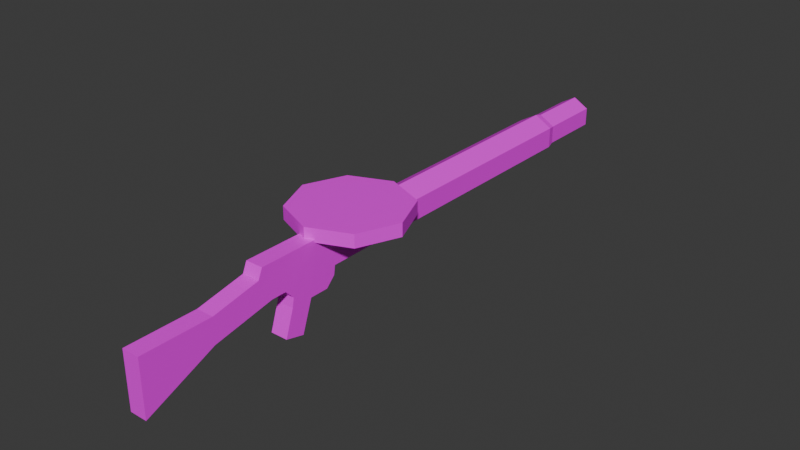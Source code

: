 # Source: lmg_common.blend  (saved by Blender 4.3.32; exported with 4.5.12 LTS)
import bpy
from mathutils import Matrix  # noqa: F401  (used for matrix-valued properties, if any)

bpy.ops.wm.read_factory_settings(use_empty=True)
scene = bpy.context.scene
scene.name = 'Scene'

# ---- images (referenced by path relative to the original .blend; pixels are not part of the script)
import os
ASSET_DIR = os.environ.get("B2B_ASSET_DIR", "")  # directory of the original .blend (textures are referenced by path, not embedded)
HERE = os.path.dirname(os.path.abspath(__file__))  # packed textures are extracted next to this script under _unpacked/

def load_image(name, relpath, width, height, colorspace="sRGB"):
    """Load a texture the original file referenced (path relative to the .blend, or extracted next to this script)."""
    p = next((c for c in (os.path.join(HERE, relpath), os.path.join(ASSET_DIR, relpath)) if relpath and os.path.exists(c)), "")
    if p:
        img = bpy.data.images.load(p, check_existing=True)
        img.name = name
    else:  # same state as the original file: an image datablock whose file is absent (Cycles renders it pink)
        img = bpy.data.images.new(name, width, height)
        img.source = "FILE"
        img.filepath = "//" + (relpath or name)
    img.colorspace_settings.name = colorspace
    return img
img_common_palette_png = load_image('common_palette.png', 'common_palette.png', 1024, 1024, 'sRGB')

# ---- materials (node trees are filled in below, after node groups)
mat_material = bpy.data.materials.new('Material')
mat_material.alpha_threshold = 0.0
mat_material.roughness = 0.5
mat_material.line_color = (0.0, 0.0, 0.0, 1.0)

# ---- material node trees
mat_material.use_nodes = True; mat_material.node_tree.nodes.clear()
_N = mat_material.node_tree.nodes; _L = mat_material.node_tree.links
n0 = _N.new('ShaderNodeOutputMaterial'); n0.name = 'Material Output'; n0.location = (300, 300)
n1 = _N.new('ShaderNodeBsdfPrincipled'); n1.name = 'Principled BSDF'; n1.location = (10, 300)
n1.inputs[3].default_value = 1.45
n2 = _N.new('ShaderNodeTexImage'); n2.name = 'Image Texture'; n2.location = (-180, 280)
n2.image = img_common_palette_png
_L.new(n1.outputs[0], n0.inputs[0])
_L.new(n2.outputs[0], n1.inputs[0])
n0.is_active_output = True

# ---- world
world_world = bpy.data.worlds.new('World'); scene.world = world_world
world_world.use_nodes = True; world_world.node_tree.nodes.clear()
_N = world_world.node_tree.nodes; _L = world_world.node_tree.links
n0 = _N.new('ShaderNodeOutputWorld'); n0.name = 'World Output'; n0.location = (300, 300)
n1 = _N.new('ShaderNodeBackground'); n1.name = 'Background'; n1.location = (10, 300)
n1.inputs[0].default_value = (0.05088, 0.05088, 0.05088, 1.0)
_L.new(n1.outputs[0], n0.inputs[0])
n0.is_active_output = True
world_world.color = (0.05088, 0.05088, 0.05088)
world_world.sun_shadow_jitter_overblur = 0.0

# ---- meshes
me_cylinder_001 = bpy.data.meshes.new('Cylinder.001')
me_cylinder_001.from_pydata([(0.0, 0.5498, -1.0), (0.0, 0.5498, 1.0), (0.5196, 0.2498, -1.0), (0.5196, 0.2498, 1.0), (0.5196, -0.3502, -1.0), (0.5196, -0.3502, 1.0), (0.0, -0.6502, -1.0), (0.0, -0.6502, 1.0), (-0.5196, -0.3502, -1.0), (-0.5196, -0.3502, 1.0), (-0.5196, 0.2498, -1.0), (-0.5196, 0.2498, 1.0), (0.0, 0.5498, -5.781), (0.5196, 0.2498, -5.781), (0.5196, -0.3502, -5.781), (0.0, -0.6502, -5.781), (-0.5196, -0.3502, -5.781), (-0.5196, 0.2498, -5.781), (-6.568e-08, 0.4778, -6.04), (0.4573, 0.2138, -6.04), (0.4573, -0.3142, -6.04), (-6.568e-08, -0.5782, -6.04), (-0.4573, -0.3142, -6.04), (-0.4573, 0.2138, -6.04), (-6.568e-08, 0.4778, -7.978), (0.4573, 0.2138, -7.978), (0.4573, -0.3142, -7.978), (-6.568e-08, -0.5782, -7.978), (-0.4573, -0.3142, -7.978), (-0.4573, 0.2138, -7.978), (-6.493e-08, 0.2138, -8.237), (0.2286, 0.08185, -8.237), (0.2286, -0.1822, -8.237), (-6.493e-08, -0.3142, -8.237), (-0.2286, -0.1822, -8.237), (-0.2286, 0.08185, -8.237), (-0.2585, -0.5672, 5.478), (-0.2585, 0.408, 5.866), (-0.2585, -0.5672, 0.9937), (-0.2585, 0.408, 0.9937), (0.0, -0.5672, 0.9937), (0.0, 0.408, 0.9937), (0.0, -0.5672, 5.478), (0.0, 0.408, 5.866), (-0.2585, -0.5672, 3.449), (-0.2585, 0.408, 3.449), (0.0, 0.408, 3.449), (0.0, -0.5672, 3.449), (-0.2585, -0.5672, 5.168), (0.0, 0.408, 5.168), (0.0, -0.5672, 5.168), (-0.2585, 0.408, 5.168), (-0.2585, -0.8326, 3.488), (0.0, -0.8326, 3.488), (-0.2585, -0.8326, 4.909), (0.0, -0.8326, 4.909), (-0.2585, -1.104, 3.759), (0.0, -1.104, 3.759), (-0.2585, -1.104, 4.961), (0.0, -1.104, 4.961), (-0.2585, 0.408, 4.308), (-0.2585, -0.5672, 4.308), (0.0, 0.408, 4.308), (0.0, -1.879, 5.219), (-0.2585, -0.8326, 4.315), (-0.2585, -1.879, 5.219), (-0.2585, -1.104, 4.321), (0.0, -1.104, 4.321), (-0.2585, -2.022, 4.644), (0.0, -2.022, 4.644), (-0.2585, -0.5672, 5.607), (-0.2585, 0.1107, 5.995), (0.0, -0.5672, 5.607), (0.0, 0.1107, 5.995), (-0.2585, -0.9231, 7.416), (-0.2585, -0.1736, 7.416), (0.0, -0.9231, 7.416), (0.0, -0.1736, 7.416), (-0.2585, -1.828, 9.484), (-0.2585, -0.1736, 9.484), (0.0, -1.828, 9.484), (0.0, -0.1736, 9.484), (0.2585, -0.5672, 5.478), (0.2585, 0.408, 5.866), (0.2585, -0.5672, 0.9937), (0.2585, 0.408, 0.9937), (0.2585, -0.5672, 3.449), (0.2585, 0.408, 3.449), (0.2585, -0.5672, 5.168), (0.2585, 0.408, 5.168), (0.2585, -0.8326, 3.488), (0.2585, -0.8326, 4.909), (0.2585, -1.104, 3.759), (0.2585, -1.104, 4.961), (0.2585, 0.408, 4.308), (0.2585, -0.5672, 4.308), (0.2585, -0.8326, 4.315), (0.2585, -1.879, 5.219), (0.2585, -1.104, 4.321), (0.2585, -2.022, 4.644), (0.2585, -0.5672, 5.607), (0.2585, 0.1107, 5.995), (0.2585, -0.9231, 7.416), (0.2585, -0.1736, 7.416), (0.2585, -1.828, 9.484), (0.2585, -0.1736, 9.484), (0.0, 0.3304, 0.8645), (0.0, 0.7181, 0.8645), (1.188, 0.3304, 1.357), (1.188, 0.7181, 1.357), (1.68, 0.3304, 2.544), (1.68, 0.7181, 2.544), (1.188, 0.3304, 3.732), (1.188, 0.7181, 3.732), (0.0, 0.3304, 4.224), (0.0, 0.7181, 4.224), (-1.188, 0.3304, 3.732), (-1.188, 0.7181, 3.732), (-1.68, 0.3304, 2.544), (-1.68, 0.7181, 2.544), (-1.188, 0.3304, 1.357), (-1.188, 0.7181, 1.357)], [], [(0, 1, 3, 2), (2, 3, 5, 4), (4, 5, 7, 6), (6, 7, 9, 8), (3, 1, 11, 9, 7, 5), (8, 9, 11, 10), (10, 11, 1, 0), (10, 0, 12, 17), (17, 12, 18, 23), (6, 8, 16, 15), (2, 4, 14, 13), (8, 10, 17, 16), (0, 2, 13, 12), (4, 6, 15, 14), (22, 23, 29, 28), (15, 16, 22, 21), (13, 14, 20, 19), (16, 17, 23, 22), (14, 15, 21, 20), (12, 13, 19, 18), (29, 24, 30, 35), (20, 21, 27, 26), (18, 19, 25, 24), (23, 18, 24, 29), (21, 22, 28, 27), (19, 20, 26, 25), (30, 31, 32, 33, 34, 35), (27, 28, 34, 33), (25, 26, 32, 31), (28, 29, 35, 34), (26, 27, 33, 32), (24, 25, 31, 30), (44, 45, 39, 38), (36, 42, 72, 70), (49, 51, 37, 43), (48, 50, 42, 36), (38, 39, 41, 40), (38, 40, 47, 44), (41, 39, 45, 46), (61, 60, 45, 44), (36, 37, 51, 48), (66, 67, 69, 68), (62, 60, 51, 49), (59, 58, 65, 63), (61, 44, 52, 64), (50, 48, 54, 55), (44, 47, 53, 52), (67, 59, 63, 69), (52, 53, 57, 56), (55, 54, 58, 59), (64, 52, 56, 66), (54, 64, 66, 58), (56, 57, 67, 66), (48, 61, 64, 54), (68, 69, 63, 65), (46, 45, 60, 62), (58, 66, 68, 65), (48, 51, 60, 61), (70, 72, 76, 74), (43, 37, 71, 73), (37, 36, 70, 71), (71, 70, 74, 75), (73, 71, 75, 77), (80, 81, 79, 78), (77, 75, 79, 81), (74, 76, 80, 78), (75, 74, 78, 79), (86, 84, 85, 87), (82, 100, 72, 42), (49, 43, 83, 89), (88, 82, 42, 50), (84, 40, 41, 85), (84, 86, 47, 40), (41, 46, 87, 85), (95, 86, 87, 94), (82, 88, 89, 83), (98, 99, 69, 67), (62, 49, 89, 94), (59, 63, 97, 93), (95, 96, 90, 86), (50, 55, 91, 88), (86, 90, 53, 47), (90, 92, 57, 53), (55, 59, 93, 91), (96, 98, 92, 90), (91, 93, 98, 96), (92, 98, 67, 57), (88, 91, 96, 95), (99, 97, 63, 69), (46, 62, 94, 87), (93, 97, 99, 98), (88, 95, 94, 89), (100, 102, 76, 72), (43, 73, 101, 83), (83, 101, 100, 82), (101, 103, 102, 100), (73, 77, 103, 101), (80, 104, 105, 81), (77, 81, 105, 103), (102, 104, 80, 76), (103, 105, 104, 102), (106, 107, 109, 108), (108, 109, 111, 110), (110, 111, 113, 112), (112, 113, 115, 114), (114, 115, 117, 116), (116, 117, 119, 118), (109, 107, 121, 119, 117, 115, 113, 111), (118, 119, 121, 120), (120, 121, 107, 106), (106, 108, 110, 112, 114, 116, 118, 120)])
_uv = me_cylinder_001.uv_layers.new(name='UVMap')
_uv.uv.foreach_set('vector', [0.8854, 0.6962, 0.8854, 0.8025, 0.8499, 0.8025, 0.8499, 0.6962, 0.8499, 0.6962, 0.8499, 0.8025, 0.8145, 0.8025, 0.8145, 0.6962, 0.8145, 0.6962, 0.8145, 0.8025, 0.779, 0.8025, 0.779, 0.6962, 0.779, 0.6962, 0.779, 0.8025, 0.7436, 0.8025, 0.7436, 0.6962, 0.7701, 0.6685, 0.7259, 0.694, 0.6817, 0.6685, 0.6817, 0.6175, 0.7259, 0.592, 0.7701, 0.6175, 0.7436, 0.6962, 0.7436, 0.8025, 0.7081, 0.8025, 0.7081, 0.6962, 0.7081, 0.6962, 0.7081, 0.8025, 0.6727, 0.8025, 0.6727, 0.6962, 0.7081, 0.6962, 0.6727, 0.6962, 0.6727, 0.6962, 0.7081, 0.6962, 0.7081, 0.6962, 0.6727, 0.6962, 0.6727, 0.6962, 0.7081, 0.6962, 0.779, 0.6962, 0.7436, 0.6962, 0.7436, 0.6962, 0.779, 0.6962, 0.8499, 0.6962, 0.8145, 0.6962, 0.8145, 0.6962, 0.8499, 0.6962, 0.7436, 0.6962, 0.7081, 0.6962, 0.7081, 0.6962, 0.7436, 0.6962, 0.8854, 0.6962, 0.8499, 0.6962, 0.8499, 0.6962, 0.8854, 0.6962, 0.8145, 0.6962, 0.779, 0.6962, 0.779, 0.6962, 0.8145, 0.6962, 0.7436, 0.6962, 0.7081, 0.6962, 0.7081, 0.6962, 0.7436, 0.6962, 0.779, 0.6962, 0.7436, 0.6962, 0.7436, 0.6962, 0.779, 0.6962, 0.8499, 0.6962, 0.8145, 0.6962, 0.8145, 0.6962, 0.8499, 0.6962, 0.7436, 0.6962, 0.7081, 0.6962, 0.7081, 0.6962, 0.7436, 0.6962, 0.8145, 0.6962, 0.779, 0.6962, 0.779, 0.6962, 0.8145, 0.6962, 0.8854, 0.6962, 0.8499, 0.6962, 0.8499, 0.6962, 0.8854, 0.6962, 0.7081, 0.6962, 0.6727, 0.6962, 0.6727, 0.6962, 0.7081, 0.6962, 0.8145, 0.6962, 0.779, 0.6962, 0.779, 0.6962, 0.8145, 0.6962, 0.8854, 0.6962, 0.8499, 0.6962, 0.8499, 0.6962, 0.8854, 0.6962, 0.7081, 0.6962, 0.6727, 0.6962, 0.6727, 0.6962, 0.7081, 0.6962, 0.779, 0.6962, 0.7436, 0.6962, 0.7436, 0.6962, 0.779, 0.6962, 0.8499, 0.6962, 0.8145, 0.6962, 0.8145, 0.6962, 0.8499, 0.6962, 0.8322, 0.694, 0.8764, 0.6685, 0.8764, 0.6175, 0.8322, 0.592, 0.788, 0.6175, 0.788, 0.6685, 0.779, 0.6962, 0.7436, 0.6962, 0.7436, 0.6962, 0.779, 0.6962, 0.8499, 0.6962, 0.8145, 0.6962, 0.8145, 0.6962, 0.8499, 0.6962, 0.7436, 0.6962, 0.7081, 0.6962, 0.7081, 0.6962, 0.7436, 0.6962, 0.8145, 0.6962, 0.779, 0.6962, 0.779, 0.6962, 0.8145, 0.6962, 0.8854, 0.6962, 0.8499, 0.6962, 0.8499, 0.6962, 0.8854, 0.6962, 0.2864, 0.635, 0.37, 0.635, 0.37, 0.6768, 0.2864, 0.6768, 0.2028, 0.844, 0.2446, 0.844, 0.2446, 0.844, 0.2028, 0.844, 0.4118, 0.8315, 0.4536, 0.8315, 0.4536, 0.844, 0.4118, 0.844, 0.2028, 0.8315, 0.2446, 0.8315, 0.2446, 0.844, 0.2028, 0.844, 0.2864, 0.6768, 0.37, 0.6768, 0.37, 0.7186, 0.2864, 0.7186, 0.2028, 0.7604, 0.2446, 0.7604, 0.2446, 0.8022, 0.2028, 0.8022, 0.4118, 0.7604, 0.4536, 0.7604, 0.4536, 0.8022, 0.4118, 0.8022, 0.2864, 0.6204, 0.37, 0.6204, 0.37, 0.635, 0.2864, 0.635, 0.2864, 0.5932, 0.37, 0.5932, 0.37, 0.6058, 0.2864, 0.6058, 0.2028, 0.8169, 0.2446, 0.8169, 0.2446, 0.8169, 0.2028, 0.8169, 0.4118, 0.8169, 0.4536, 0.8169, 0.4536, 0.8315, 0.4118, 0.8315, 0.2446, 0.8315, 0.2028, 0.8315, 0.2028, 0.8315, 0.2446, 0.8315, 0.2864, 0.6204, 0.2864, 0.635, 0.2864, 0.635, 0.2864, 0.6204, 0.2446, 0.8315, 0.2028, 0.8315, 0.2028, 0.8315, 0.2446, 0.8315, 0.2028, 0.8022, 0.2446, 0.8022, 0.2446, 0.8022, 0.2028, 0.8022, 0.161, 0.5932, 0.161, 0.5932, 0.161, 0.5932, 0.161, 0.5932, 0.2028, 0.8022, 0.2446, 0.8022, 0.2446, 0.8022, 0.2028, 0.8022, 0.2446, 0.8315, 0.2028, 0.8315, 0.2028, 0.8315, 0.2446, 0.8315, 0.2864, 0.6204, 0.2864, 0.635, 0.2864, 0.635, 0.2864, 0.6204, 0.2864, 0.6058, 0.2864, 0.6204, 0.2864, 0.6204, 0.2864, 0.6058, 0.2028, 0.8022, 0.2446, 0.8022, 0.2446, 0.8169, 0.2028, 0.8169, 0.2864, 0.6058, 0.2864, 0.6204, 0.2864, 0.6204, 0.2864, 0.6058, 0.2028, 0.8169, 0.2446, 0.8169, 0.2446, 0.8315, 0.2028, 0.8315, 0.4118, 0.8022, 0.4536, 0.8022, 0.4536, 0.8169, 0.4118, 0.8169, 0.2864, 0.6058, 0.2864, 0.6204, 0.2864, 0.6204, 0.2864, 0.6058, 0.2864, 0.6058, 0.37, 0.6058, 0.37, 0.6204, 0.2864, 0.6204, 0.2028, 0.844, 0.2446, 0.844, 0.2446, 0.844, 0.2028, 0.844, 0.4118, 0.844, 0.4536, 0.844, 0.4536, 0.844, 0.4118, 0.844, 0.37, 0.5932, 0.2864, 0.5932, 0.2864, 0.5932, 0.37, 0.5932, 0.37, 0.5932, 0.2864, 0.5932, 0.2864, 0.5932, 0.37, 0.5932, 0.4118, 0.844, 0.4536, 0.844, 0.4536, 0.844, 0.4118, 0.844, 0.2864, 0.8858, 0.37, 0.8858, 0.37, 0.9276, 0.2864, 0.9276, 0.4118, 0.844, 0.4536, 0.844, 0.4536, 0.844, 0.4118, 0.844, 0.2028, 0.844, 0.2446, 0.844, 0.2446, 0.844, 0.2028, 0.844, 0.37, 0.5932, 0.2864, 0.5932, 0.2864, 0.5932, 0.37, 0.5932, 0.2864, 0.635, 0.2864, 0.6768, 0.37, 0.6768, 0.37, 0.635, 0.2028, 0.844, 0.2028, 0.844, 0.2446, 0.844, 0.2446, 0.844, 0.4118, 0.8315, 0.4118, 0.844, 0.4536, 0.844, 0.4536, 0.8315, 0.2028, 0.8315, 0.2028, 0.844, 0.2446, 0.844, 0.2446, 0.8315, 0.2864, 0.6768, 0.2864, 0.7186, 0.37, 0.7186, 0.37, 0.6768, 0.2028, 0.7604, 0.2028, 0.8022, 0.2446, 0.8022, 0.2446, 0.7604, 0.4118, 0.7604, 0.4118, 0.8022, 0.4536, 0.8022, 0.4536, 0.7604, 0.2864, 0.6204, 0.2864, 0.635, 0.37, 0.635, 0.37, 0.6204, 0.2864, 0.5932, 0.2864, 0.6058, 0.37, 0.6058, 0.37, 0.5932, 0.2028, 0.8169, 0.2028, 0.8169, 0.2446, 0.8169, 0.2446, 0.8169, 0.4118, 0.8169, 0.4118, 0.8315, 0.4536, 0.8315, 0.4536, 0.8169, 0.2446, 0.8315, 0.2446, 0.8315, 0.2028, 0.8315, 0.2028, 0.8315, 0.2864, 0.6204, 0.2864, 0.6204, 0.2864, 0.635, 0.2864, 0.635, 0.2446, 0.8315, 0.2446, 0.8315, 0.2028, 0.8315, 0.2028, 0.8315, 0.2028, 0.8022, 0.2028, 0.8022, 0.2446, 0.8022, 0.2446, 0.8022, 0.2028, 0.8022, 0.2028, 0.8022, 0.2446, 0.8022, 0.2446, 0.8022, 0.2446, 0.8315, 0.2446, 0.8315, 0.2028, 0.8315, 0.2028, 0.8315, 0.2864, 0.6204, 0.2864, 0.6204, 0.2864, 0.635, 0.2864, 0.635, 0.2864, 0.6058, 0.2864, 0.6058, 0.2864, 0.6204, 0.2864, 0.6204, 0.2028, 0.8022, 0.2028, 0.8169, 0.2446, 0.8169, 0.2446, 0.8022, 0.2864, 0.6058, 0.2864, 0.6058, 0.2864, 0.6204, 0.2864, 0.6204, 0.2028, 0.8169, 0.2028, 0.8315, 0.2446, 0.8315, 0.2446, 0.8169, 0.4118, 0.8022, 0.4118, 0.8169, 0.4536, 0.8169, 0.4536, 0.8022, 0.2864, 0.6058, 0.2864, 0.6058, 0.2864, 0.6204, 0.2864, 0.6204, 0.2864, 0.6058, 0.2864, 0.6204, 0.37, 0.6204, 0.37, 0.6058, 0.2028, 0.844, 0.2028, 0.844, 0.2446, 0.844, 0.2446, 0.844, 0.4118, 0.844, 0.4118, 0.844, 0.4536, 0.844, 0.4536, 0.844, 0.37, 0.5932, 0.37, 0.5932, 0.2864, 0.5932, 0.2864, 0.5932, 0.37, 0.5932, 0.37, 0.5932, 0.2864, 0.5932, 0.2864, 0.5932, 0.4118, 0.844, 0.4118, 0.844, 0.4536, 0.844, 0.4536, 0.844, 0.2864, 0.8858, 0.2864, 0.9276, 0.37, 0.9276, 0.37, 0.8858, 0.4118, 0.844, 0.4118, 0.844, 0.4536, 0.844, 0.4536, 0.844, 0.2028, 0.844, 0.2028, 0.844, 0.2446, 0.844, 0.2446, 0.844, 0.37, 0.5932, 0.37, 0.5932, 0.2864, 0.5932, 0.2864, 0.5932, 0.8854, 0.6962, 0.8854, 0.8025, 0.8588, 0.8025, 0.8588, 0.6962, 0.8588, 0.6962, 0.8588, 0.8025, 0.8322, 0.8025, 0.8322, 0.6962, 0.8322, 0.6962, 0.8322, 0.8025, 0.8056, 0.8025, 0.8056, 0.6962, 0.8056, 0.6962, 0.8056, 0.8025, 0.779, 0.8025, 0.779, 0.6962, 0.779, 0.6962, 0.779, 0.8025, 0.7525, 0.8025, 0.7525, 0.6962, 0.7525, 0.6962, 0.7525, 0.8025, 0.7259, 0.8025, 0.7259, 0.6962, 0.762, 0.6791, 0.7259, 0.694, 0.6898, 0.6791, 0.6748, 0.643, 0.6898, 0.6069, 0.7259, 0.592, 0.762, 0.6069, 0.7769, 0.643, 0.7259, 0.6962, 0.7259, 0.8025, 0.6993, 0.8025, 0.6993, 0.6962, 0.6993, 0.6962, 0.6993, 0.8025, 0.6727, 0.8025, 0.6727, 0.6962, 0.8322, 0.694, 0.8683, 0.6791, 0.8832, 0.643, 0.8683, 0.6069, 0.8322, 0.592, 0.7961, 0.6069, 0.7812, 0.643, 0.7961, 0.6791])
me_cylinder_001.materials.append(mat_material)
me_cylinder_001.update()

# ---- objects
ob_gun = bpy.data.objects.new('gun', me_cylinder_001)

# ---- transforms, parenting, visibility, modifiers, constraints
ob_gun.location = (0.0, 0.469, 0.4443)
ob_gun.rotation_euler = (1.571, 0.0, 0.0)
ob_gun.scale = (0.7738, 0.7738, 0.7738)

# ---- collection membership
scene.collection.objects.link(ob_gun)

# ---- scene / render settings (as saved in the file)
scene.frame_start = 1; scene.frame_end = 250; scene.frame_set(1)
scene.render.engine = 'BLENDER_EEVEE_NEXT'
bpy.context.view_layer.update()

# ---- added for rendering (the .blend has no active camera and no usable light): camera, sun
cam_auto = bpy.data.cameras.new('AutoCamera')
cam_auto.lens = 50.0
cam_auto.sensor_width = 36.0
cam_auto.clip_end = 1000.0
ob_auto_camera = bpy.data.objects.new('AutoCamera', cam_auto)
scene.collection.objects.link(ob_auto_camera)
ob_auto_camera.location = (13.0616, -15.6875, 10.3893)
ob_auto_camera.rotation_euler = (1.09748, -7.21219e-08, 0.694738)
scene.camera = ob_auto_camera
light_auto_sun = bpy.data.lights.new('AutoSun', 'SUN')
light_auto_sun.energy = 3.0
light_auto_sun.angle = 0.0523599
ob_auto_sun = bpy.data.objects.new('AutoSun', light_auto_sun)
scene.collection.objects.link(ob_auto_sun)
ob_auto_sun.rotation_euler = (0.872665, 0.174533, 0.523599)
bpy.context.view_layer.update()
